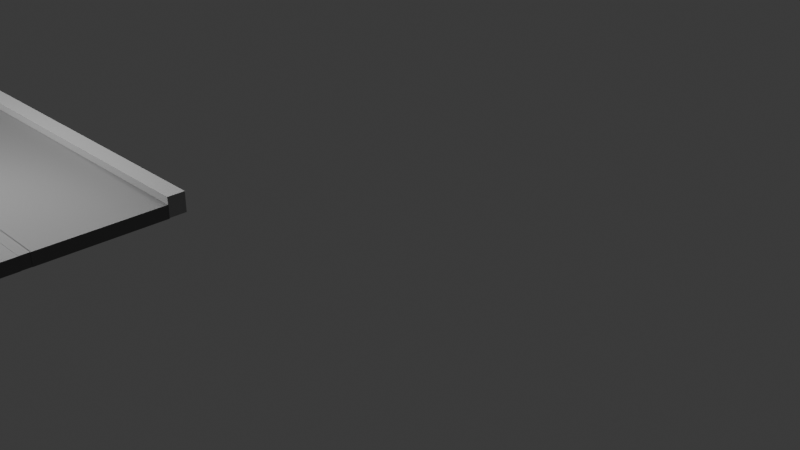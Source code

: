 # Source: road1.blend  (saved by Blender 4.4.30; exported with 4.5.12 LTS)
import bpy
from mathutils import Matrix  # noqa: F401  (used for matrix-valued properties, if any)

bpy.ops.wm.read_factory_settings(use_empty=True)
scene = bpy.context.scene
scene.name = 'Scene'

# ---- collections
col_collection = bpy.data.collections.new('Collection'); scene.collection.children.link(col_collection)

# ---- materials (node trees are filled in below, after node groups)
mat_material_001 = bpy.data.materials.new('Material.001')
mat_material_001.alpha_threshold = 0.0
mat_material_001.roughness = 0.5
mat_material_001.line_color = (0.0, 0.0, 0.0, 1.0)
mat_material_003 = bpy.data.materials.new('Material.003')
mat_material_003.alpha_threshold = 0.0
mat_material_003.roughness = 0.5
mat_material_003.line_color = (0.0, 0.0, 0.0, 1.0)
mat_material_004 = bpy.data.materials.new('Material.004')
mat_material_004.alpha_threshold = 0.0
mat_material_004.roughness = 0.5
mat_material_004.line_color = (0.0, 0.0, 0.0, 1.0)
mat_material_005 = bpy.data.materials.new('Material.005')
mat_material_005.alpha_threshold = 0.0
mat_material_005.roughness = 0.5
mat_material_005.line_color = (0.0, 0.0, 0.0, 1.0)
mat_material_006 = bpy.data.materials.new('Material.006')
mat_material_006.alpha_threshold = 0.0
mat_material_006.roughness = 0.5
mat_material_006.line_color = (0.0, 0.0, 0.0, 1.0)
mat_material_007 = bpy.data.materials.new('Material.007')
mat_material_007.alpha_threshold = 0.0
mat_material_007.roughness = 0.5
mat_material_007.line_color = (0.0, 0.0, 0.0, 1.0)
mat_material_008 = bpy.data.materials.new('Material.008')
mat_material_008.alpha_threshold = 0.0
mat_material_008.roughness = 0.5
mat_material_008.line_color = (0.0, 0.0, 0.0, 1.0)

# ---- material node trees
mat_material_001.use_nodes = True; mat_material_001.node_tree.nodes.clear()
_N = mat_material_001.node_tree.nodes; _L = mat_material_001.node_tree.links
n0 = _N.new('ShaderNodeOutputMaterial'); n0.name = 'Material Output'; n0.location = (300, 300)
n1 = _N.new('ShaderNodeBsdfPrincipled'); n1.name = 'Principled BSDF'; n1.location = (10, 300)
n1.inputs[0].default_value = (0.147, 0.147, 0.147, 1.0)
n1.inputs[3].default_value = 1.45
_L.new(n1.outputs[0], n0.inputs[0])
n0.is_active_output = True
mat_material_003.use_nodes = True; mat_material_003.node_tree.nodes.clear()
_N = mat_material_003.node_tree.nodes; _L = mat_material_003.node_tree.links
n0 = _N.new('ShaderNodeOutputMaterial'); n0.name = 'Material Output'; n0.location = (300, 300)
n1 = _N.new('ShaderNodeBsdfPrincipled'); n1.name = 'Principled BSDF'; n1.location = (10, 300)
n1.inputs[0].default_value = (1.0, 1.0, 1.0, 1.0)
n1.inputs[3].default_value = 1.45
_L.new(n1.outputs[0], n0.inputs[0])
n0.is_active_output = True
mat_material_004.use_nodes = True; mat_material_004.node_tree.nodes.clear()
_N = mat_material_004.node_tree.nodes; _L = mat_material_004.node_tree.links
n0 = _N.new('ShaderNodeOutputMaterial'); n0.name = 'Material Output'; n0.location = (300, 300)
n1 = _N.new('ShaderNodeBsdfPrincipled'); n1.name = 'Principled BSDF'; n1.location = (10, 300)
n1.inputs[0].default_value = (0.147, 0.147, 0.147, 1.0)
n1.inputs[3].default_value = 1.45
_L.new(n1.outputs[0], n0.inputs[0])
n0.is_active_output = True
mat_material_005.use_nodes = True; mat_material_005.node_tree.nodes.clear()
_N = mat_material_005.node_tree.nodes; _L = mat_material_005.node_tree.links
n0 = _N.new('ShaderNodeOutputMaterial'); n0.name = 'Material Output'; n0.location = (300, 300)
n1 = _N.new('ShaderNodeBsdfPrincipled'); n1.name = 'Principled BSDF'; n1.location = (10, 300)
n1.inputs[0].default_value = (0.147, 0.147, 0.147, 1.0)
n1.inputs[3].default_value = 1.45
_L.new(n1.outputs[0], n0.inputs[0])
n0.is_active_output = True
mat_material_006.use_nodes = True; mat_material_006.node_tree.nodes.clear()
_N = mat_material_006.node_tree.nodes; _L = mat_material_006.node_tree.links
n0 = _N.new('ShaderNodeOutputMaterial'); n0.name = 'Material Output'; n0.location = (300, 300)
n1 = _N.new('ShaderNodeBsdfPrincipled'); n1.name = 'Principled BSDF'; n1.location = (10, 300)
n1.inputs[0].default_value = (0.3275, 0.3275, 0.3275, 1.0)
n1.inputs[3].default_value = 1.45
_L.new(n1.outputs[0], n0.inputs[0])
n0.is_active_output = True
mat_material_007.use_nodes = True; mat_material_007.node_tree.nodes.clear()
_N = mat_material_007.node_tree.nodes; _L = mat_material_007.node_tree.links
n0 = _N.new('ShaderNodeOutputMaterial'); n0.name = 'Material Output'; n0.location = (300, 300)
n1 = _N.new('ShaderNodeBsdfPrincipled'); n1.name = 'Principled BSDF'; n1.location = (10, 300)
n1.inputs[0].default_value = (0.1456, 0.1456, 0.1456, 1.0)
n1.inputs[3].default_value = 1.45
_L.new(n1.outputs[0], n0.inputs[0])
n0.is_active_output = True
mat_material_008.use_nodes = True; mat_material_008.node_tree.nodes.clear()
_N = mat_material_008.node_tree.nodes; _L = mat_material_008.node_tree.links
n0 = _N.new('ShaderNodeOutputMaterial'); n0.name = 'Material Output'; n0.location = (300, 300)
n1 = _N.new('ShaderNodeBsdfPrincipled'); n1.name = 'Principled BSDF'; n1.location = (10, 300)
n1.inputs[0].default_value = (0.3275, 0.3275, 0.3275, 1.0)
n1.inputs[3].default_value = 1.45
_L.new(n1.outputs[0], n0.inputs[0])
n0.is_active_output = True

# ---- world
world_world = bpy.data.worlds.new('World'); scene.world = world_world
world_world.use_nodes = True; world_world.node_tree.nodes.clear()
_N = world_world.node_tree.nodes; _L = world_world.node_tree.links
n0 = _N.new('ShaderNodeOutputWorld'); n0.name = 'World Output'; n0.location = (300, 300)
n1 = _N.new('ShaderNodeBackground'); n1.name = 'Background'; n1.location = (10, 300)
n1.inputs[0].default_value = (0.05088, 0.05088, 0.05088, 1.0)
_L.new(n1.outputs[0], n0.inputs[0])
n0.is_active_output = True
world_world.color = (0.05088, 0.05088, 0.05088)
world_world.sun_shadow_jitter_overblur = 0.0

# ---- cameras
cam_camera = bpy.data.cameras.new('Camera')
cam_camera.clip_end = 100.0
cam_camera.ortho_scale = 7.314

# ---- lights
light_light = bpy.data.lights.new('Light', 'POINT')
light_light.energy = 2000.0
light_light.shadow_soft_size = 4.952

# ---- meshes
me_cube_001 = bpy.data.meshes.new('Cube.001')
me_cube_001.from_pydata([(1.0, 1.0, 1.0), (1.0, 1.0, -1.0), (1.0, -1.0, 1.0), (1.0, -1.0, -1.0), (-1.0, 1.0, 1.0), (-1.0, 1.0, -1.0), (-1.0, -1.0, 1.0), (-1.0, -1.0, -1.0)], [], [(0, 4, 6, 2), (3, 2, 6, 7), (7, 6, 4, 5), (5, 1, 3, 7), (1, 0, 2, 3), (5, 4, 0, 1)])
_uv = me_cube_001.uv_layers.new(name='UVMap')
_uv.uv.foreach_set('vector', [0.625, 0.5, 0.875, 0.5, 0.875, 0.75, 0.625, 0.75, 0.375, 0.75, 0.625, 0.75, 0.625, 1.0, 0.375, 1.0, 0.375, 0.0, 0.625, 0.0, 0.625, 0.25, 0.375, 0.25, 0.125, 0.5, 0.375, 0.5, 0.375, 0.75, 0.125, 0.75, 0.375, 0.5, 0.625, 0.5, 0.625, 0.75, 0.375, 0.75, 0.375, 0.25, 0.625, 0.25, 0.625, 0.5, 0.375, 0.5])
me_cube_001.materials.append(mat_material_001)
me_cube_001.use_mirror_vertex_groups = False
me_cube_001.update()
me_cube_003 = bpy.data.meshes.new('Cube.003')
me_cube_003.from_pydata([(1.0, 1.0, 1.0), (1.0, 1.0, -1.0), (1.0, -1.0, 1.0), (1.0, -1.0, -1.0), (-1.0, 1.0, 1.0), (-1.0, 1.0, -1.0), (-1.0, -1.0, 1.0), (-1.0, -1.0, -1.0)], [], [(0, 4, 6, 2), (3, 2, 6, 7), (7, 6, 4, 5), (5, 1, 3, 7), (1, 0, 2, 3), (5, 4, 0, 1)])
_uv = me_cube_003.uv_layers.new(name='UVMap')
_uv.uv.foreach_set('vector', [0.625, 0.5, 0.875, 0.5, 0.875, 0.75, 0.625, 0.75, 0.375, 0.75, 0.625, 0.75, 0.625, 1.0, 0.375, 1.0, 0.375, 0.0, 0.625, 0.0, 0.625, 0.25, 0.375, 0.25, 0.125, 0.5, 0.375, 0.5, 0.375, 0.75, 0.125, 0.75, 0.375, 0.5, 0.625, 0.5, 0.625, 0.75, 0.375, 0.75, 0.375, 0.25, 0.625, 0.25, 0.625, 0.5, 0.375, 0.5])
me_cube_003.materials.append(mat_material_003)
me_cube_003.use_mirror_vertex_groups = False
me_cube_003.update()
me_cube_004 = bpy.data.meshes.new('Cube.004')
me_cube_004.from_pydata([(1.0, 1.0, 1.0), (1.0, 1.0, -1.0), (1.0, -1.0, 1.0), (1.0, -1.0, -1.0), (-1.0, 1.0, 1.0), (-1.0, 1.0, -1.0), (-1.0, -1.0, 1.0), (-1.0, -1.0, -1.0)], [], [(0, 4, 6, 2), (3, 2, 6, 7), (7, 6, 4, 5), (5, 1, 3, 7), (1, 0, 2, 3), (5, 4, 0, 1)])
_uv = me_cube_004.uv_layers.new(name='UVMap')
_uv.uv.foreach_set('vector', [0.625, 0.5, 0.875, 0.5, 0.875, 0.75, 0.625, 0.75, 0.375, 0.75, 0.625, 0.75, 0.625, 1.0, 0.375, 1.0, 0.375, 0.0, 0.625, 0.0, 0.625, 0.25, 0.375, 0.25, 0.125, 0.5, 0.375, 0.5, 0.375, 0.75, 0.125, 0.75, 0.375, 0.5, 0.625, 0.5, 0.625, 0.75, 0.375, 0.75, 0.375, 0.25, 0.625, 0.25, 0.625, 0.5, 0.375, 0.5])
me_cube_004.materials.append(mat_material_004)
me_cube_004.use_mirror_vertex_groups = False
me_cube_004.update()
me_cube_005 = bpy.data.meshes.new('Cube.005')
me_cube_005.from_pydata([(1.0, 1.0, 1.0), (1.0, 1.0, -1.0), (1.0, -1.0, 1.0), (1.0, -1.0, -1.0), (-1.0, 1.0, 1.0), (-1.0, 1.0, -1.0), (-1.0, -1.0, 1.0), (-1.0, -1.0, -1.0)], [], [(0, 4, 6, 2), (3, 2, 6, 7), (7, 6, 4, 5), (5, 1, 3, 7), (1, 0, 2, 3), (5, 4, 0, 1)])
_uv = me_cube_005.uv_layers.new(name='UVMap')
_uv.uv.foreach_set('vector', [0.625, 0.5, 0.875, 0.5, 0.875, 0.75, 0.625, 0.75, 0.375, 0.75, 0.625, 0.75, 0.625, 1.0, 0.375, 1.0, 0.375, 0.0, 0.625, 0.0, 0.625, 0.25, 0.375, 0.25, 0.125, 0.5, 0.375, 0.5, 0.375, 0.75, 0.125, 0.75, 0.375, 0.5, 0.625, 0.5, 0.625, 0.75, 0.375, 0.75, 0.375, 0.25, 0.625, 0.25, 0.625, 0.5, 0.375, 0.5])
me_cube_005.materials.append(mat_material_005)
me_cube_005.use_mirror_vertex_groups = False
me_cube_005.update()
me_cube_006 = bpy.data.meshes.new('Cube.006')
me_cube_006.from_pydata([(1.0, 1.0, 1.0), (1.0, 1.0, -1.0), (1.0, -1.0, 1.0), (1.0, -1.0, -1.0), (-1.0, 1.0, 1.0), (-1.0, 1.0, -1.0), (-1.0, -1.0, 1.0), (-1.0, -1.0, -1.0)], [], [(0, 4, 6, 2), (3, 2, 6, 7), (7, 6, 4, 5), (5, 1, 3, 7), (1, 0, 2, 3), (5, 4, 0, 1)])
_uv = me_cube_006.uv_layers.new(name='UVMap')
_uv.uv.foreach_set('vector', [0.625, 0.5, 0.875, 0.5, 0.875, 0.75, 0.625, 0.75, 0.375, 0.75, 0.625, 0.75, 0.625, 1.0, 0.375, 1.0, 0.375, 0.0, 0.625, 0.0, 0.625, 0.25, 0.375, 0.25, 0.125, 0.5, 0.375, 0.5, 0.375, 0.75, 0.125, 0.75, 0.375, 0.5, 0.625, 0.5, 0.625, 0.75, 0.375, 0.75, 0.375, 0.25, 0.625, 0.25, 0.625, 0.5, 0.375, 0.5])
me_cube_006.materials.append(mat_material_006)
me_cube_006.use_mirror_vertex_groups = False
me_cube_006.update()
me_cube_007 = bpy.data.meshes.new('Cube.007')
me_cube_007.from_pydata([(1.0, 1.0, 1.0), (1.0, 1.0, -1.0), (1.0, -1.0, 1.0), (1.0, -1.0, -1.0), (-1.0, 1.0, 1.0), (-1.0, 1.0, -1.0), (-1.0, -1.0, 1.0), (-1.0, -1.0, -1.0)], [], [(0, 4, 6, 2), (3, 2, 6, 7), (7, 6, 4, 5), (5, 1, 3, 7), (1, 0, 2, 3), (5, 4, 0, 1)])
_uv = me_cube_007.uv_layers.new(name='UVMap')
_uv.uv.foreach_set('vector', [0.625, 0.5, 0.875, 0.5, 0.875, 0.75, 0.625, 0.75, 0.375, 0.75, 0.625, 0.75, 0.625, 1.0, 0.375, 1.0, 0.375, 0.0, 0.625, 0.0, 0.625, 0.25, 0.375, 0.25, 0.125, 0.5, 0.375, 0.5, 0.375, 0.75, 0.125, 0.75, 0.375, 0.5, 0.625, 0.5, 0.625, 0.75, 0.375, 0.75, 0.375, 0.25, 0.625, 0.25, 0.625, 0.5, 0.375, 0.5])
me_cube_007.materials.append(mat_material_007)
me_cube_007.use_mirror_vertex_groups = False
me_cube_007.update()
me_cube_008 = bpy.data.meshes.new('Cube.008')
me_cube_008.from_pydata([(1.0, 1.0, 1.0), (1.0, 1.0, -1.0), (1.0, -1.0, 1.0), (1.0, -1.0, -1.0), (-1.0, 1.0, 1.0), (-1.0, 1.0, -1.0), (-1.0, -1.0, 1.0), (-1.0, -1.0, -1.0)], [], [(0, 4, 6, 2), (3, 2, 6, 7), (7, 6, 4, 5), (5, 1, 3, 7), (1, 0, 2, 3), (5, 4, 0, 1)])
_uv = me_cube_008.uv_layers.new(name='UVMap')
_uv.uv.foreach_set('vector', [0.625, 0.5, 0.875, 0.5, 0.875, 0.75, 0.625, 0.75, 0.375, 0.75, 0.625, 0.75, 0.625, 1.0, 0.375, 1.0, 0.375, 0.0, 0.625, 0.0, 0.625, 0.25, 0.375, 0.25, 0.125, 0.5, 0.375, 0.5, 0.375, 0.75, 0.125, 0.75, 0.375, 0.5, 0.625, 0.5, 0.625, 0.75, 0.375, 0.75, 0.375, 0.25, 0.625, 0.25, 0.625, 0.5, 0.375, 0.5])
me_cube_008.materials.append(mat_material_008)
me_cube_008.use_mirror_vertex_groups = False
me_cube_008.update()

# ---- objects
ob_light = bpy.data.objects.new('Light', light_light)
ob_camera = bpy.data.objects.new('Camera', cam_camera)
ob_cube_001 = bpy.data.objects.new('Cube.001', me_cube_001)
ob_cube_003 = bpy.data.objects.new('Cube.003', me_cube_003)
ob_cube_004 = bpy.data.objects.new('Cube.004', me_cube_004)
ob_cube_005 = bpy.data.objects.new('Cube.005', me_cube_005)
ob_cube_002 = bpy.data.objects.new('Cube.002', me_cube_006)
ob_cube_006 = bpy.data.objects.new('Cube.006', me_cube_007)
ob_cube_007 = bpy.data.objects.new('Cube.007', me_cube_008)

# ---- transforms, parenting, visibility, modifiers, constraints
ob_light.location = (0.0, 0.0, 2.354)
ob_light.rotation_euler = (0.6503, 0.05522, 1.866)
ob_light.lock_rotations_4d = False
ob_light.empty_display_type = 'ARROWS'
ob_light.color = (0.0, 0.0, 0.0, 0.0)
ob_light.lineart.crease_threshold = 0.0
ob_camera.location = (10.71, -3.359, 4.534)
ob_camera.rotation_euler = (1.109, 0.0, 0.8149)
ob_camera.lock_rotations_4d = False
ob_camera.empty_display_type = 'ARROWS'
ob_camera.color = (0.0, 0.0, 0.0, 0.0)
ob_camera.display_type = 'WIRE'
ob_camera.lineart.crease_threshold = 0.0
ob_cube_001.location = (-0.07358, -0.6945, 0.02095)
ob_cube_001.scale = (2.503, 0.6886, -0.07268)
ob_cube_001.lock_rotations_4d = False
ob_cube_001.empty_display_type = 'ARROWS'
ob_cube_001.lineart.crease_threshold = 0.0
ob_cube_003.location = (-0.06726, 0.05279, 0.02095)
ob_cube_003.scale = (0.8353, 0.05703, -0.07268)
ob_cube_003.lock_rotations_4d = False
ob_cube_003.empty_display_type = 'ARROWS'
ob_cube_003.lineart.crease_threshold = 0.0
ob_cube_004.location = (1.59, 0.05279, 0.02095)
ob_cube_004.scale = (0.8353, 0.05703, -0.07268)
ob_cube_004.lock_rotations_4d = False
ob_cube_004.empty_display_type = 'ARROWS'
ob_cube_004.lineart.crease_threshold = 0.0
ob_cube_005.location = (-1.743, 0.05279, 0.02095)
ob_cube_005.scale = (0.8353, 0.05703, -0.07268)
ob_cube_005.lock_rotations_4d = False
ob_cube_005.empty_display_type = 'ARROWS'
ob_cube_005.lineart.crease_threshold = 0.0
ob_cube_002.location = (-0.07358, 1.575, 0.065)
ob_cube_002.scale = (2.503, -0.09637, -0.1094)
ob_cube_002.lock_rotations_4d = False
ob_cube_002.empty_display_type = 'ARROWS'
ob_cube_002.lineart.crease_threshold = 0.0
ob_cube_006.location = (-0.07358, 0.7929, 0.02095)
ob_cube_006.scale = (2.503, 0.6886, -0.07268)
ob_cube_006.lock_rotations_4d = False
ob_cube_006.empty_display_type = 'ARROWS'
ob_cube_006.lineart.crease_threshold = 0.0
ob_cube_007.location = (-0.07358, -1.395, 0.065)
ob_cube_007.scale = (2.503, -0.09637, -0.1094)
ob_cube_007.lock_rotations_4d = False
ob_cube_007.empty_display_type = 'ARROWS'
ob_cube_007.lineart.crease_threshold = 0.0

# ---- collection membership
col_collection.objects.link(ob_light)
col_collection.objects.link(ob_camera)
col_collection.objects.link(ob_cube_001)
col_collection.objects.link(ob_cube_003)
col_collection.objects.link(ob_cube_004)
col_collection.objects.link(ob_cube_005)
col_collection.objects.link(ob_cube_002)
col_collection.objects.link(ob_cube_006)
col_collection.objects.link(ob_cube_007)

# ---- scene / render settings (as saved in the file)
scene.camera = ob_camera
scene.frame_start = 1; scene.frame_end = 250; scene.frame_set(1)
scene.render.engine = 'BLENDER_EEVEE_NEXT'
bpy.context.view_layer.update()
